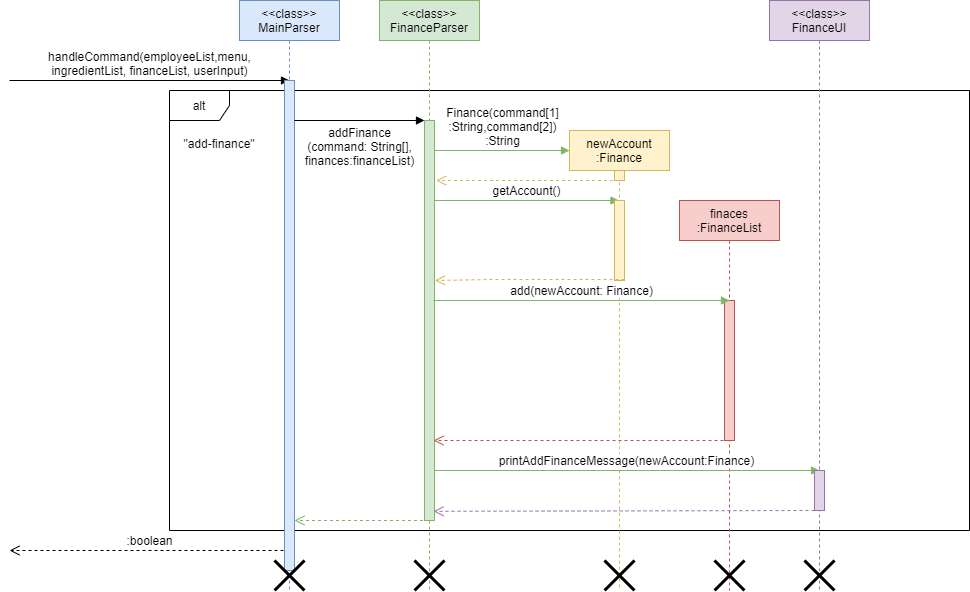

The diagram above was exported from draw.io. Its source (the exported page's mxGraphModel, read from the mxfile embedded in the PNG):
<mxGraphModel dx="1792" dy="642" grid="1" gridSize="10" guides="1" tooltips="1" connect="1" arrows="1" fold="1" page="1" pageScale="1" pageWidth="850" pageHeight="1100" math="0" shadow="0">
  <root>
    <mxCell id="0" />
    <mxCell id="1" parent="0" />
    <mxCell id="-QRiypAUs3VBAX52eQ31-4" value="alt" style="shape=umlFrame;whiteSpace=wrap;html=1;" vertex="1" parent="1">
      <mxGeometry x="50" y="170" width="800" height="440" as="geometry" />
    </mxCell>
    <mxCell id="3nuBFxr9cyL0pnOWT2aG-1" value="&lt;&lt;class&gt;&gt;&#10;MainParser" style="shape=umlLifeline;perimeter=lifelinePerimeter;container=1;collapsible=0;recursiveResize=0;rounded=0;shadow=0;strokeWidth=1;fillColor=#dae8fc;strokeColor=#6c8ebf;" parent="1" vertex="1">
      <mxGeometry x="120" y="80" width="100" height="590" as="geometry" />
    </mxCell>
    <mxCell id="-QRiypAUs3VBAX52eQ31-1" value="handleCommand(employeeList,menu,&lt;br&gt;ingredientList, financeList, userInput)" style="html=1;verticalAlign=bottom;endArrow=block;rounded=0;" edge="1" parent="3nuBFxr9cyL0pnOWT2aG-1">
      <mxGeometry width="80" relative="1" as="geometry">
        <mxPoint x="-230" y="80" as="sourcePoint" />
        <mxPoint x="50" y="80" as="targetPoint" />
      </mxGeometry>
    </mxCell>
    <mxCell id="-QRiypAUs3VBAX52eQ31-2" value=":boolean" style="html=1;verticalAlign=bottom;endArrow=open;dashed=1;endSize=8;rounded=0;" edge="1" parent="3nuBFxr9cyL0pnOWT2aG-1">
      <mxGeometry relative="1" as="geometry">
        <mxPoint x="50" y="550" as="sourcePoint" />
        <mxPoint x="-230" y="550" as="targetPoint" />
      </mxGeometry>
    </mxCell>
    <mxCell id="-QRiypAUs3VBAX52eQ31-3" value="" style="html=1;points=[];perimeter=orthogonalPerimeter;fillColor=#dae8fc;strokeColor=#6c8ebf;" vertex="1" parent="3nuBFxr9cyL0pnOWT2aG-1">
      <mxGeometry x="45" y="80" width="10" height="490" as="geometry" />
    </mxCell>
    <mxCell id="-QRiypAUs3VBAX52eQ31-8" value="" style="shape=umlDestroy;whiteSpace=wrap;html=1;strokeWidth=3;" vertex="1" parent="3nuBFxr9cyL0pnOWT2aG-1">
      <mxGeometry x="35" y="560" width="30" height="30" as="geometry" />
    </mxCell>
    <mxCell id="-QRiypAUs3VBAX52eQ31-10" value="" style="html=1;verticalAlign=bottom;endArrow=open;dashed=1;endSize=8;rounded=0;fillColor=#d5e8d4;strokeColor=#82b366;" edge="1" parent="3nuBFxr9cyL0pnOWT2aG-1" source="3nuBFxr9cyL0pnOWT2aG-5">
      <mxGeometry relative="1" as="geometry">
        <mxPoint x="135" y="520" as="sourcePoint" />
        <mxPoint x="55" y="520" as="targetPoint" />
      </mxGeometry>
    </mxCell>
    <mxCell id="3nuBFxr9cyL0pnOWT2aG-5" value="&lt;&lt;class&gt;&gt;&#10;FinanceParser" style="shape=umlLifeline;perimeter=lifelinePerimeter;container=1;collapsible=0;recursiveResize=0;rounded=0;shadow=0;strokeWidth=1;fillColor=#d5e8d4;strokeColor=#82b366;" parent="1" vertex="1">
      <mxGeometry x="260" y="80" width="100" height="590" as="geometry" />
    </mxCell>
    <mxCell id="-QRiypAUs3VBAX52eQ31-6" value="addFinance&lt;br&gt;(command: String[],&lt;br&gt;finances:financeList)" style="html=1;verticalAlign=bottom;endArrow=block;rounded=0;" edge="1" parent="3nuBFxr9cyL0pnOWT2aG-5">
      <mxGeometry y="-50" width="80" relative="1" as="geometry">
        <mxPoint x="-85" y="120" as="sourcePoint" />
        <mxPoint x="45" y="120" as="targetPoint" />
        <mxPoint as="offset" />
      </mxGeometry>
    </mxCell>
    <mxCell id="-QRiypAUs3VBAX52eQ31-7" value="" style="html=1;points=[];perimeter=orthogonalPerimeter;fillColor=#d5e8d4;strokeColor=#82b366;" vertex="1" parent="3nuBFxr9cyL0pnOWT2aG-5">
      <mxGeometry x="45" y="120" width="10" height="400" as="geometry" />
    </mxCell>
    <mxCell id="-QRiypAUs3VBAX52eQ31-12" value="Finance(command[1]&lt;br&gt;:String,command[2])&lt;br&gt;:String" style="html=1;verticalAlign=bottom;endArrow=block;rounded=0;fillColor=#d5e8d4;strokeColor=#82b366;" edge="1" parent="3nuBFxr9cyL0pnOWT2aG-5">
      <mxGeometry width="80" relative="1" as="geometry">
        <mxPoint x="55" y="150" as="sourcePoint" />
        <mxPoint x="190" y="150" as="targetPoint" />
      </mxGeometry>
    </mxCell>
    <mxCell id="-QRiypAUs3VBAX52eQ31-18" value="getAccount()" style="html=1;verticalAlign=bottom;endArrow=block;rounded=0;fillColor=#d5e8d4;strokeColor=#82b366;" edge="1" parent="3nuBFxr9cyL0pnOWT2aG-5" target="-QRiypAUs3VBAX52eQ31-11">
      <mxGeometry width="80" relative="1" as="geometry">
        <mxPoint x="55" y="200" as="sourcePoint" />
        <mxPoint x="180" y="200" as="targetPoint" />
      </mxGeometry>
    </mxCell>
    <mxCell id="-QRiypAUs3VBAX52eQ31-26" value="" style="shape=umlDestroy;whiteSpace=wrap;html=1;strokeWidth=3;" vertex="1" parent="3nuBFxr9cyL0pnOWT2aG-5">
      <mxGeometry x="35" y="560" width="30" height="30" as="geometry" />
    </mxCell>
    <mxCell id="-QRiypAUs3VBAX52eQ31-5" value="&quot;add-finance&quot;" style="text;align=center;fontStyle=0;verticalAlign=middle;spacingLeft=3;spacingRight=3;strokeColor=none;rotatable=0;points=[[0,0.5],[1,0.5]];portConstraint=eastwest;" vertex="1" parent="1">
      <mxGeometry x="60" y="210" width="80" height="26" as="geometry" />
    </mxCell>
    <mxCell id="-QRiypAUs3VBAX52eQ31-11" value="newAccount&lt;br&gt;:Finance" style="shape=umlLifeline;perimeter=lifelinePerimeter;whiteSpace=wrap;html=1;container=1;collapsible=0;recursiveResize=0;outlineConnect=0;fillColor=#fff2cc;strokeColor=#d6b656;" vertex="1" parent="1">
      <mxGeometry x="450" y="210" width="100" height="460" as="geometry" />
    </mxCell>
    <mxCell id="-QRiypAUs3VBAX52eQ31-13" value="" style="html=1;points=[];perimeter=orthogonalPerimeter;fillColor=#fff2cc;strokeColor=#d6b656;" vertex="1" parent="-QRiypAUs3VBAX52eQ31-11">
      <mxGeometry x="45" y="40" width="10" height="10" as="geometry" />
    </mxCell>
    <mxCell id="-QRiypAUs3VBAX52eQ31-14" value="" style="html=1;points=[];perimeter=orthogonalPerimeter;fillColor=#fff2cc;strokeColor=#d6b656;" vertex="1" parent="-QRiypAUs3VBAX52eQ31-11">
      <mxGeometry x="45" y="70" width="10" height="80" as="geometry" />
    </mxCell>
    <mxCell id="-QRiypAUs3VBAX52eQ31-27" value="" style="shape=umlDestroy;whiteSpace=wrap;html=1;strokeWidth=3;" vertex="1" parent="-QRiypAUs3VBAX52eQ31-11">
      <mxGeometry x="35" y="430" width="30" height="30" as="geometry" />
    </mxCell>
    <mxCell id="-QRiypAUs3VBAX52eQ31-16" value="finaces&lt;br&gt;:FinanceList" style="shape=umlLifeline;perimeter=lifelinePerimeter;whiteSpace=wrap;html=1;container=1;collapsible=0;recursiveResize=0;outlineConnect=0;fillColor=#f8cecc;strokeColor=#b85450;" vertex="1" parent="1">
      <mxGeometry x="560" y="280" width="100" height="390" as="geometry" />
    </mxCell>
    <mxCell id="-QRiypAUs3VBAX52eQ31-20" value="" style="html=1;points=[];perimeter=orthogonalPerimeter;fillColor=#f8cecc;strokeColor=#b85450;" vertex="1" parent="-QRiypAUs3VBAX52eQ31-16">
      <mxGeometry x="45" y="100" width="10" height="140" as="geometry" />
    </mxCell>
    <mxCell id="-QRiypAUs3VBAX52eQ31-28" value="" style="shape=umlDestroy;whiteSpace=wrap;html=1;strokeWidth=3;" vertex="1" parent="-QRiypAUs3VBAX52eQ31-16">
      <mxGeometry x="35" y="360" width="30" height="30" as="geometry" />
    </mxCell>
    <mxCell id="-QRiypAUs3VBAX52eQ31-17" value="" style="html=1;verticalAlign=bottom;endArrow=open;dashed=1;endSize=8;rounded=0;entryX=1.167;entryY=0.15;entryDx=0;entryDy=0;entryPerimeter=0;fillColor=#fff2cc;strokeColor=#d6b656;" edge="1" parent="1" source="-QRiypAUs3VBAX52eQ31-11" target="-QRiypAUs3VBAX52eQ31-7">
      <mxGeometry relative="1" as="geometry">
        <mxPoint x="480" y="260" as="sourcePoint" />
        <mxPoint x="400" y="260" as="targetPoint" />
      </mxGeometry>
    </mxCell>
    <mxCell id="-QRiypAUs3VBAX52eQ31-15" value="" style="html=1;verticalAlign=bottom;endArrow=open;dashed=1;endSize=8;rounded=0;fillColor=#fff2cc;strokeColor=#d6b656;entryX=1.033;entryY=0.4;entryDx=0;entryDy=0;entryPerimeter=0;" edge="1" parent="1" target="-QRiypAUs3VBAX52eQ31-7">
      <mxGeometry relative="1" as="geometry">
        <mxPoint x="505" y="359" as="sourcePoint" />
        <mxPoint x="340" y="359" as="targetPoint" />
        <Array as="points">
          <mxPoint x="370" y="359" />
        </Array>
      </mxGeometry>
    </mxCell>
    <mxCell id="-QRiypAUs3VBAX52eQ31-19" value="add(newAccount: Finance)" style="html=1;verticalAlign=bottom;endArrow=block;rounded=0;exitX=0.9;exitY=0.45;exitDx=0;exitDy=0;exitPerimeter=0;fillColor=#d5e8d4;strokeColor=#82b366;" edge="1" parent="1" source="-QRiypAUs3VBAX52eQ31-7">
      <mxGeometry width="80" relative="1" as="geometry">
        <mxPoint x="320" y="380" as="sourcePoint" />
        <mxPoint x="610" y="380" as="targetPoint" />
      </mxGeometry>
    </mxCell>
    <mxCell id="-QRiypAUs3VBAX52eQ31-21" value="" style="html=1;verticalAlign=bottom;endArrow=open;dashed=1;endSize=8;rounded=0;entryX=0.9;entryY=0.8;entryDx=0;entryDy=0;entryPerimeter=0;fillColor=#f8cecc;strokeColor=#b85450;" edge="1" parent="1" target="-QRiypAUs3VBAX52eQ31-7">
      <mxGeometry relative="1" as="geometry">
        <mxPoint x="610" y="520" as="sourcePoint" />
        <mxPoint x="530" y="520" as="targetPoint" />
      </mxGeometry>
    </mxCell>
    <mxCell id="-QRiypAUs3VBAX52eQ31-22" value="printAddFinanceMessage(newAccount:Finance)" style="html=1;verticalAlign=bottom;endArrow=block;rounded=0;exitX=1.033;exitY=0.875;exitDx=0;exitDy=0;exitPerimeter=0;fillColor=#d5e8d4;strokeColor=#82b366;" edge="1" parent="1" source="-QRiypAUs3VBAX52eQ31-7">
      <mxGeometry width="80" relative="1" as="geometry">
        <mxPoint x="320" y="550" as="sourcePoint" />
        <mxPoint x="700" y="550" as="targetPoint" />
      </mxGeometry>
    </mxCell>
    <mxCell id="-QRiypAUs3VBAX52eQ31-23" value="&amp;lt;&amp;lt;class&amp;gt;&amp;gt;&lt;br&gt;FinanceUI" style="shape=umlLifeline;perimeter=lifelinePerimeter;whiteSpace=wrap;html=1;container=1;collapsible=0;recursiveResize=0;outlineConnect=0;fillColor=#e1d5e7;strokeColor=#9673a6;" vertex="1" parent="1">
      <mxGeometry x="650" y="80" width="100" height="590" as="geometry" />
    </mxCell>
    <mxCell id="-QRiypAUs3VBAX52eQ31-24" value="" style="html=1;points=[];perimeter=orthogonalPerimeter;fillColor=#e1d5e7;strokeColor=#9673a6;" vertex="1" parent="-QRiypAUs3VBAX52eQ31-23">
      <mxGeometry x="45" y="470" width="10" height="40" as="geometry" />
    </mxCell>
    <mxCell id="-QRiypAUs3VBAX52eQ31-25" value="" style="html=1;verticalAlign=bottom;endArrow=open;dashed=1;endSize=8;rounded=0;fillColor=#e1d5e7;strokeColor=#9673a6;entryX=0.9;entryY=0.977;entryDx=0;entryDy=0;entryPerimeter=0;" edge="1" parent="-QRiypAUs3VBAX52eQ31-23" target="-QRiypAUs3VBAX52eQ31-7">
      <mxGeometry relative="1" as="geometry">
        <mxPoint x="45" y="510" as="sourcePoint" />
        <mxPoint x="-330" y="510" as="targetPoint" />
      </mxGeometry>
    </mxCell>
    <mxCell id="-QRiypAUs3VBAX52eQ31-29" value="" style="shape=umlDestroy;whiteSpace=wrap;html=1;strokeWidth=3;" vertex="1" parent="-QRiypAUs3VBAX52eQ31-23">
      <mxGeometry x="35" y="560" width="30" height="30" as="geometry" />
    </mxCell>
  </root>
</mxGraphModel>